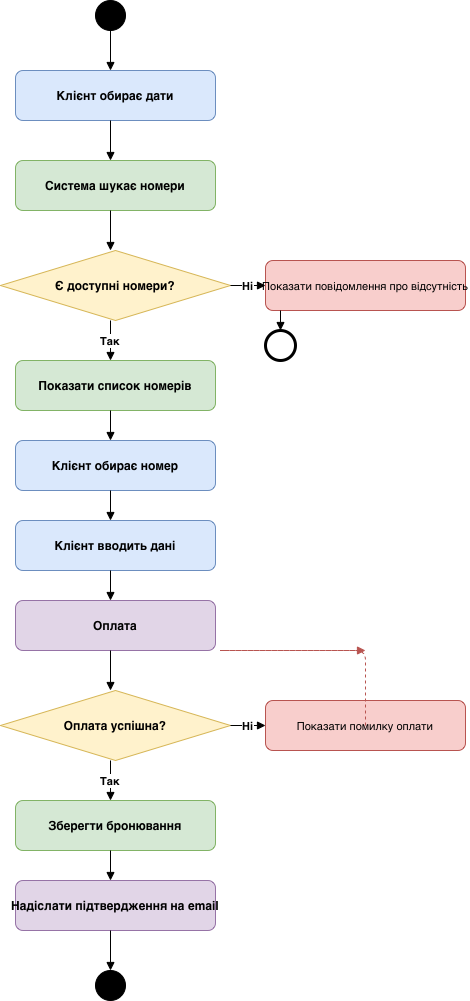

The diagram above was exported from draw.io. Its source (the exported page's mxGraphModel, read from the mxfile embedded in the PNG):
<mxGraphModel dx="788" dy="728" grid="1" gridSize="10" guides="1" tooltips="1" connect="1" arrows="1" fold="1" page="1" pageScale="1" pageWidth="827" pageHeight="1169" math="0" shadow="0">
  <root>
    <mxCell id="0" />
    <mxCell id="1" parent="0" />
    <mxCell id="2" parent="1" style="ellipse;fillColor=#000000;strokeColor=#000000;" value="" vertex="1">
      <mxGeometry height="30" width="30" x="350" y="30" as="geometry" />
    </mxCell>
    <mxCell id="3" parent="1" style="rounded=1;fillColor=#dae8fc;strokeColor=#6c8ebf;fontSize=12;fontStyle=1;" value="Клієнт обирає дати" vertex="1">
      <mxGeometry height="50" width="200" x="270" y="100" as="geometry" />
    </mxCell>
    <mxCell id="4" parent="1" style="rounded=1;fillColor=#d5e8d4;strokeColor=#82b366;fontSize=12;fontStyle=1;" value="Система шукає номери" vertex="1">
      <mxGeometry height="50" width="200" x="270" y="190" as="geometry" />
    </mxCell>
    <mxCell id="5" parent="1" style="rhombus;fillColor=#fff2cc;strokeColor=#d6b656;fontSize=12;fontStyle=1;" value="Є доступні номери?" vertex="1">
      <mxGeometry height="70" width="230" x="255" y="280" as="geometry" />
    </mxCell>
    <mxCell id="6" parent="1" style="rounded=1;fillColor=#f8cecc;strokeColor=#b85450;fontSize=11;" value="Показати повідомлення про відсутність" vertex="1">
      <mxGeometry height="50" width="200" x="520" y="290" as="geometry" />
    </mxCell>
    <mxCell id="7" parent="1" style="rounded=1;fillColor=#d5e8d4;strokeColor=#82b366;fontSize=12;fontStyle=1;" value="Показати список номерів" vertex="1">
      <mxGeometry height="50" width="200" x="270" y="390" as="geometry" />
    </mxCell>
    <mxCell id="8" parent="1" style="rounded=1;fillColor=#dae8fc;strokeColor=#6c8ebf;fontSize=12;fontStyle=1;" value="Клієнт обирає номер" vertex="1">
      <mxGeometry height="50" width="200" x="270" y="470" as="geometry" />
    </mxCell>
    <mxCell id="9" parent="1" style="rounded=1;fillColor=#dae8fc;strokeColor=#6c8ebf;fontSize=12;fontStyle=1;" value="Клієнт вводить дані" vertex="1">
      <mxGeometry height="50" width="200" x="270" y="550" as="geometry" />
    </mxCell>
    <mxCell id="10" parent="1" style="rounded=1;fillColor=#e1d5e7;strokeColor=#9673a6;fontSize=12;fontStyle=1;" value="Оплата" vertex="1">
      <mxGeometry height="50" width="200" x="270" y="630" as="geometry" />
    </mxCell>
    <mxCell id="11" parent="1" style="rhombus;fillColor=#fff2cc;strokeColor=#d6b656;fontSize=12;fontStyle=1;" value="Оплата успішна?" vertex="1">
      <mxGeometry height="70" width="230" x="255" y="720" as="geometry" />
    </mxCell>
    <mxCell id="12" parent="1" style="rounded=1;fillColor=#f8cecc;strokeColor=#b85450;fontSize=11;" value="Показати помилку оплати" vertex="1">
      <mxGeometry height="50" width="200" x="520" y="730" as="geometry" />
    </mxCell>
    <mxCell id="13" parent="1" style="rounded=1;fillColor=#d5e8d4;strokeColor=#82b366;fontSize=12;fontStyle=1;" value="Зберегти бронювання" vertex="1">
      <mxGeometry height="50" width="200" x="270" y="830" as="geometry" />
    </mxCell>
    <mxCell id="14" parent="1" style="rounded=1;fillColor=#e1d5e7;strokeColor=#9673a6;fontSize=12;fontStyle=1;" value="Надіслати підтвердження на email" vertex="1">
      <mxGeometry height="50" width="200" x="270" y="910" as="geometry" />
    </mxCell>
    <mxCell id="15" parent="1" style="ellipse;fillColor=#000000;strokeColor=#000000;" value="" vertex="1">
      <mxGeometry height="30" width="30" x="350" y="1000" as="geometry" />
    </mxCell>
    <mxCell id="16" parent="1" style="ellipse;fillColor=#ffffff;strokeColor=#000000;strokeWidth=3;" value="" vertex="1">
      <mxGeometry height="30" width="30" x="520" y="360" as="geometry" />
    </mxCell>
    <mxCell id="e1" edge="1" parent="1" style="endArrow=block;endFill=1;">
      <mxGeometry relative="1" as="geometry">
        <mxPoint x="365" y="60" as="sourcePoint" />
        <mxPoint x="365" y="100" as="targetPoint" />
      </mxGeometry>
    </mxCell>
    <mxCell id="e2" edge="1" parent="1" style="endArrow=block;endFill=1;">
      <mxGeometry relative="1" as="geometry">
        <mxPoint x="365" y="150" as="sourcePoint" />
        <mxPoint x="365" y="190" as="targetPoint" />
      </mxGeometry>
    </mxCell>
    <mxCell id="e3" edge="1" parent="1" style="endArrow=block;endFill=1;">
      <mxGeometry relative="1" as="geometry">
        <mxPoint x="365" y="240" as="sourcePoint" />
        <mxPoint x="365" y="280" as="targetPoint" />
      </mxGeometry>
    </mxCell>
    <mxCell id="e4" edge="1" parent="1" style="endArrow=block;endFill=1;fontSize=11;fontStyle=1;" value="Ні">
      <mxGeometry relative="1" as="geometry">
        <mxPoint x="485" y="315" as="sourcePoint" />
        <mxPoint x="520" y="315" as="targetPoint" />
      </mxGeometry>
    </mxCell>
    <mxCell id="e5" edge="1" parent="1" style="endArrow=block;endFill=1;fontSize=11;fontStyle=1;" value="Так">
      <mxGeometry relative="1" as="geometry">
        <mxPoint x="365" y="350" as="sourcePoint" />
        <mxPoint x="365" y="390" as="targetPoint" />
      </mxGeometry>
    </mxCell>
    <mxCell id="e6" edge="1" parent="1" style="endArrow=block;endFill=1;">
      <mxGeometry relative="1" as="geometry">
        <mxPoint x="535" y="340" as="sourcePoint" />
        <mxPoint x="535" y="360" as="targetPoint" />
      </mxGeometry>
    </mxCell>
    <mxCell id="e7" edge="1" parent="1" style="endArrow=block;endFill=1;">
      <mxGeometry relative="1" as="geometry">
        <mxPoint x="365" y="440" as="sourcePoint" />
        <mxPoint x="365" y="470" as="targetPoint" />
      </mxGeometry>
    </mxCell>
    <mxCell id="e8" edge="1" parent="1" style="endArrow=block;endFill=1;">
      <mxGeometry relative="1" as="geometry">
        <mxPoint x="365" y="520" as="sourcePoint" />
        <mxPoint x="365" y="550" as="targetPoint" />
      </mxGeometry>
    </mxCell>
    <mxCell id="e9" edge="1" parent="1" style="endArrow=block;endFill=1;">
      <mxGeometry relative="1" as="geometry">
        <mxPoint x="365" y="600" as="sourcePoint" />
        <mxPoint x="365" y="630" as="targetPoint" />
      </mxGeometry>
    </mxCell>
    <mxCell id="e10" edge="1" parent="1" style="endArrow=block;endFill=1;">
      <mxGeometry relative="1" as="geometry">
        <mxPoint x="365" y="680" as="sourcePoint" />
        <mxPoint x="365" y="720" as="targetPoint" />
      </mxGeometry>
    </mxCell>
    <mxCell id="e11" edge="1" parent="1" style="endArrow=block;endFill=1;fontSize=11;fontStyle=1;" value="Ні">
      <mxGeometry relative="1" as="geometry">
        <mxPoint x="485" y="755" as="sourcePoint" />
        <mxPoint x="520" y="755" as="targetPoint" />
      </mxGeometry>
    </mxCell>
    <mxCell id="e12" edge="1" parent="1" style="endArrow=block;endFill=1;fontSize=11;fontStyle=1;" value="Так">
      <mxGeometry relative="1" as="geometry">
        <mxPoint x="365" y="790" as="sourcePoint" />
        <mxPoint x="365" y="830" as="targetPoint" />
      </mxGeometry>
    </mxCell>
    <mxCell id="e13" edge="1" parent="1" style="endArrow=block;endFill=1;dashed=1;strokeColor=#b85450;">
      <mxGeometry relative="1" as="geometry">
        <Array as="points">
          <mxPoint x="620" y="680" />
          <mxPoint x="470" y="680" />
        </Array>
        <mxPoint x="620" y="755" as="sourcePoint" />
        <mxPoint x="620" y="680" as="targetPoint" />
      </mxGeometry>
    </mxCell>
    <mxCell id="e14" edge="1" parent="1" style="endArrow=block;endFill=1;">
      <mxGeometry relative="1" as="geometry">
        <mxPoint x="365" y="880" as="sourcePoint" />
        <mxPoint x="365" y="910" as="targetPoint" />
      </mxGeometry>
    </mxCell>
    <mxCell id="e15" edge="1" parent="1" style="endArrow=block;endFill=1;">
      <mxGeometry relative="1" as="geometry">
        <mxPoint x="365" y="960" as="sourcePoint" />
        <mxPoint x="365" y="1000" as="targetPoint" />
      </mxGeometry>
    </mxCell>
  </root>
</mxGraphModel>